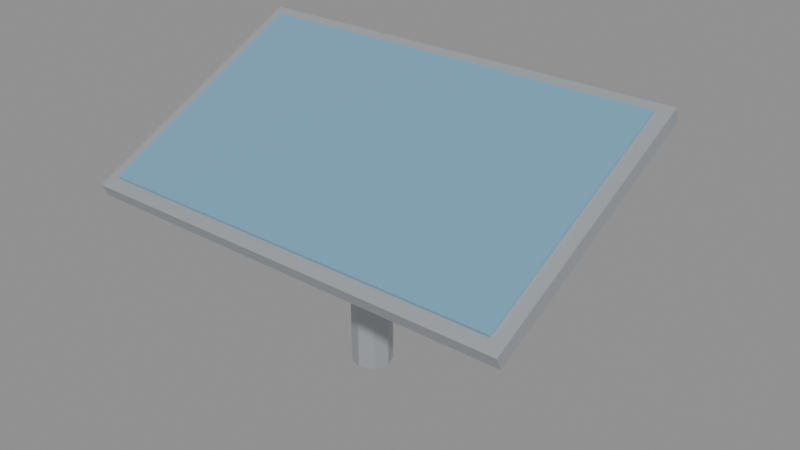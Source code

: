 # Source: SM_SolarPanel.blend  (saved by Blender 5.2.45; exported with 4.5.12 LTS)
import bpy
from mathutils import Matrix  # noqa: F401  (used for matrix-valued properties, if any)

bpy.ops.wm.read_factory_settings(use_empty=True)
scene = bpy.context.scene
scene.name = 'Scene'

# ---- materials (node trees are filled in below, after node groups)
mat_m_metal_sheet = bpy.data.materials.new('M_Metal_Sheet')
mat_m_tech_blue = bpy.data.materials.new('M_Tech_Blue')

# ---- material node trees
mat_m_metal_sheet.use_nodes = True; mat_m_metal_sheet.node_tree.nodes.clear()
_N = mat_m_metal_sheet.node_tree.nodes; _L = mat_m_metal_sheet.node_tree.links
n0 = _N.new('ShaderNodeBsdfPrincipled'); n0.name = 'Principled BSDF'; n0.location = (-200, 100)
n0.inputs[0].default_value = (0.4784, 0.5098, 0.5333, 1.0)
n0.inputs[1].default_value = 0.5
n0.inputs[10].default_value = 0.005
n1 = _N.new('ShaderNodeOutputMaterial'); n1.name = 'Material Output'; n1.location = (200, 100)
_L.new(n0.outputs[0], n1.inputs[0])
n1.is_active_output = True
mat_m_tech_blue.use_nodes = True; mat_m_tech_blue.node_tree.nodes.clear()
_N = mat_m_tech_blue.node_tree.nodes; _L = mat_m_tech_blue.node_tree.links
n0 = _N.new('ShaderNodeBsdfPrincipled'); n0.name = 'Principled BSDF'; n0.location = (-200, 100)
n0.inputs[0].default_value = (0.2314, 0.4706, 0.6588, 1.0)
n0.inputs[1].default_value = 0.3
n0.inputs[2].default_value = 0.25
n0.inputs[10].default_value = 0.005
n1 = _N.new('ShaderNodeOutputMaterial'); n1.name = 'Material Output'; n1.location = (200, 100)
_L.new(n0.outputs[0], n1.inputs[0])
n1.is_active_output = True

# ---- meshes
me_cube = bpy.data.meshes.new('Cube')
me_cube.from_pydata([(-80.0, -47.5, -2.5), (-80.0, -47.5, 2.5), (-80.0, 47.5, -2.5), (-80.0, 47.5, 2.5), (80.0, -47.5, -2.5), (80.0, -47.5, 2.5), (80.0, 47.5, -2.5), (80.0, 47.5, 2.5), (-75.0, -42.81, 1.686), (-75.0, -42.81, 3.686), (-75.0, 43.19, 1.686), (-75.0, 43.19, 3.686), (75.0, -42.81, 1.686), (75.0, -42.81, 3.686), (75.0, 43.19, 1.686), (75.0, 43.19, 3.686), (0.0, -26.32, -70.58), (0.0, 6.303, -3.045), (4.95, -28.17, -69.69), (4.95, 4.457, -2.153), (7.0, -32.62, -67.53), (7.0, 0.0, 0.0), (4.95, -37.08, -65.38), (4.95, -4.457, 2.153), (0.0, -38.93, -64.49), (0.0, -6.303, 3.045), (-4.95, -37.08, -65.38), (-4.95, -4.457, 2.153), (-7.0, -32.62, -67.53), (-7.0, 0.0, 0.0), (-4.95, -28.17, -69.69), (-4.95, 4.457, -2.153)], [], [(0, 1, 3, 2), (2, 3, 7, 6), (6, 7, 5, 4), (4, 5, 1, 0), (2, 6, 4, 0), (7, 3, 1, 5), (8, 9, 11, 10), (10, 11, 15, 14), (14, 15, 13, 12), (12, 13, 9, 8), (10, 14, 12, 8), (15, 11, 9, 13), (16, 17, 19, 18), (18, 19, 21, 20), (20, 21, 23, 22), (22, 23, 25, 24), (24, 25, 27, 26), (26, 27, 29, 28), (19, 17, 31, 29, 27, 25, 23, 21), (28, 29, 31, 30), (30, 31, 17, 16), (16, 18, 20, 22, 24, 26, 28, 30)])
me_cube.polygons.foreach_set('material_index', [0, 0, 0, 0, 0, 0, 1, 1, 1, 1, 1, 1, 0, 0, 0, 0, 0, 0, 0, 0, 0, 0])
_uv = me_cube.uv_layers.new(name='UVMap')
_uv.uv.foreach_set('vector', [0.375, 0.0, 0.625, 0.0, 0.625, 0.25, 0.375, 0.25, 0.375, 0.25, 0.625, 0.25, 0.625, 0.5, 0.375, 0.5, 0.375, 0.5, 0.625, 0.5, 0.625, 0.75, 0.375, 0.75, 0.375, 0.75, 0.625, 0.75, 0.625, 1.0, 0.375, 1.0, 0.125, 0.5, 0.375, 0.5, 0.375, 0.75, 0.125, 0.75, 0.625, 0.5, 0.875, 0.5, 0.875, 0.75, 0.625, 0.75, 0.375, 0.0, 0.625, 0.0, 0.625, 0.25, 0.375, 0.25, 0.375, 0.25, 0.625, 0.25, 0.625, 0.5, 0.375, 0.5, 0.375, 0.5, 0.625, 0.5, 0.625, 0.75, 0.375, 0.75, 0.375, 0.75, 0.625, 0.75, 0.625, 1.0, 0.375, 1.0, 0.125, 0.5, 0.375, 0.5, 0.375, 0.75, 0.125, 0.75, 0.625, 0.5, 0.875, 0.5, 0.875, 0.75, 0.625, 0.75, 1.0, 0.5, 1.0, 1.0, 0.875, 1.0, 0.875, 0.5, 0.875, 0.5, 0.875, 1.0, 0.75, 1.0, 0.75, 0.5, 0.75, 0.5, 0.75, 1.0, 0.625, 1.0, 0.625, 0.5, 0.625, 0.5, 0.625, 1.0, 0.5, 1.0, 0.5, 0.5, 0.5, 0.5, 0.5, 1.0, 0.375, 1.0, 0.375, 0.5, 0.375, 0.5, 0.375, 1.0, 0.25, 1.0, 0.25, 0.5, 0.4197, 0.4197, 0.25, 0.49, 0.08029, 0.4197, 0.01, 0.25, 0.08029, 0.08029, 0.25, 0.01, 0.4197, 0.08029, 0.49, 0.25, 0.25, 0.5, 0.25, 1.0, 0.125, 1.0, 0.125, 0.5, 0.125, 0.5, 0.125, 1.0, 0.0, 1.0, 0.0, 0.5, 0.75, 0.49, 0.9197, 0.4197, 0.99, 0.25, 0.9197, 0.08029, 0.75, 0.01, 0.5803, 0.08029, 0.51, 0.25, 0.5803, 0.4197])
me_cube.materials.append(mat_m_metal_sheet)
me_cube.materials.append(mat_m_tech_blue)
me_cube.update()

# ---- objects
ob_sm_solarpanel = bpy.data.objects.new('SM_SolarPanel', me_cube)

# ---- transforms, parenting, visibility, modifiers, constraints
ob_sm_solarpanel.location = (0.0, 0.0, 75.0)
ob_sm_solarpanel.rotation_euler = (0.45, 0.0, 0.0)

# ---- collection membership
scene.collection.objects.link(ob_sm_solarpanel)

# ---- scene / render settings (as saved in the file)
scene.frame_start = 1; scene.frame_end = 250; scene.frame_set(1)
scene.render.engine = 'BLENDER_EEVEE_NEXT'
scene.render.bake_bias = 0.0
scene.render.bake_samples = 0
scene.render.compositor_device = 'GPU'
scene.eevee.use_volume_custom_range = False
scene.eevee.fast_gi_thickness_near = 0.1
scene.eevee.fast_gi_thickness_far = 0.0
scene.eevee.ray_tracing_options.screen_trace_thickness = 0.1
bpy.context.view_layer.update()

# ---- added for rendering (the .blend has no active camera and no usable light): camera, sun + grey world if the file has none
cam_auto = bpy.data.cameras.new('AutoCamera')
cam_auto.lens = 50.0
cam_auto.sensor_width = 36.0
cam_auto.clip_end = 3673.91
ob_auto_camera = bpy.data.objects.new('AutoCamera', cam_auto)
scene.collection.objects.link(ob_auto_camera)
ob_auto_camera.location = (209.34, -236.661, 212.356)
ob_auto_camera.rotation_euler = (1.09748, -7.21219e-08, 0.694738)
scene.camera = ob_auto_camera
light_auto_sun = bpy.data.lights.new('AutoSun', 'SUN')
light_auto_sun.energy = 3.0
light_auto_sun.angle = 0.0523599
ob_auto_sun = bpy.data.objects.new('AutoSun', light_auto_sun)
scene.collection.objects.link(ob_auto_sun)
ob_auto_sun.rotation_euler = (0.872665, 0.174533, 0.523599)
if scene.world is None:
    world_auto = bpy.data.worlds.new('AutoWorld')
    world_auto.color = (0.3, 0.3, 0.3)
    scene.world = world_auto
bpy.context.view_layer.update()
